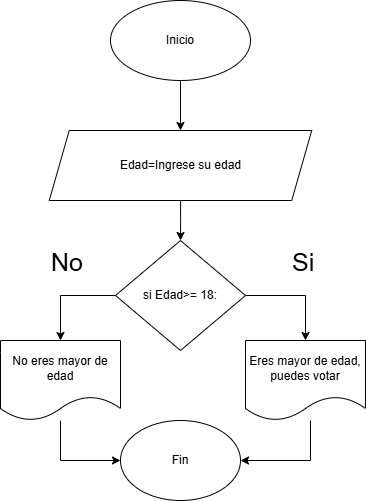

The diagram above was exported from draw.io. Its source (the exported page's mxGraphModel, read from the mxfile embedded in the PNG):
<mxGraphModel dx="872" dy="473" grid="1" gridSize="10" guides="1" tooltips="1" connect="1" arrows="1" fold="1" page="1" pageScale="1" pageWidth="827" pageHeight="1169" math="0" shadow="0">
  <root>
    <mxCell id="0" />
    <mxCell id="1" parent="0" />
    <mxCell id="1whWQxBfWg0k-1uOGXsk-2" style="edgeStyle=none;rounded=0;orthogonalLoop=1;jettySize=auto;html=1;exitX=0.5;exitY=1;exitDx=0;exitDy=0;" parent="1" source="1whWQxBfWg0k-1uOGXsk-1" edge="1">
      <mxGeometry relative="1" as="geometry">
        <mxPoint x="390" y="170" as="targetPoint" />
      </mxGeometry>
    </mxCell>
    <mxCell id="1whWQxBfWg0k-1uOGXsk-1" value="Inicio" style="ellipse;whiteSpace=wrap;html=1;" parent="1" vertex="1">
      <mxGeometry x="320" y="40" width="140" height="80" as="geometry" />
    </mxCell>
    <mxCell id="0HbfFHareNuwjKTBDjoF-32" style="edgeStyle=orthogonalEdgeStyle;rounded=0;orthogonalLoop=1;jettySize=auto;html=1;entryX=0.5;entryY=0;entryDx=0;entryDy=0;" edge="1" parent="1" source="1whWQxBfWg0k-1uOGXsk-4" target="0HbfFHareNuwjKTBDjoF-30">
      <mxGeometry relative="1" as="geometry">
        <Array as="points">
          <mxPoint x="515" y="335" />
        </Array>
      </mxGeometry>
    </mxCell>
    <mxCell id="0HbfFHareNuwjKTBDjoF-37" style="edgeStyle=orthogonalEdgeStyle;rounded=0;orthogonalLoop=1;jettySize=auto;html=1;entryX=0.5;entryY=0;entryDx=0;entryDy=0;" edge="1" parent="1" source="1whWQxBfWg0k-1uOGXsk-4" target="0HbfFHareNuwjKTBDjoF-34">
      <mxGeometry relative="1" as="geometry">
        <Array as="points">
          <mxPoint x="270" y="335" />
        </Array>
      </mxGeometry>
    </mxCell>
    <mxCell id="1whWQxBfWg0k-1uOGXsk-4" value="si Edad&amp;gt;= 18:" style="rhombus;whiteSpace=wrap;html=1;" parent="1" vertex="1">
      <mxGeometry x="325" y="280" width="130" height="110" as="geometry" />
    </mxCell>
    <mxCell id="0HbfFHareNuwjKTBDjoF-28" style="edgeStyle=orthogonalEdgeStyle;rounded=0;orthogonalLoop=1;jettySize=auto;html=1;entryX=0.5;entryY=0;entryDx=0;entryDy=0;" edge="1" parent="1" source="1whWQxBfWg0k-1uOGXsk-5" target="1whWQxBfWg0k-1uOGXsk-4">
      <mxGeometry relative="1" as="geometry" />
    </mxCell>
    <mxCell id="1whWQxBfWg0k-1uOGXsk-5" value="Edad=Ingrese su edad" style="shape=parallelogram;perimeter=parallelogramPerimeter;whiteSpace=wrap;html=1;fixedSize=1;" parent="1" vertex="1">
      <mxGeometry x="258.75" y="170" width="262.5" height="70" as="geometry" />
    </mxCell>
    <mxCell id="1whWQxBfWg0k-1uOGXsk-15" value="Fin" style="ellipse;whiteSpace=wrap;html=1;" parent="1" vertex="1">
      <mxGeometry x="330" y="460" width="120" height="80" as="geometry" />
    </mxCell>
    <mxCell id="0HbfFHareNuwjKTBDjoF-5" value="&lt;div style=&quot;text-align: center;&quot;&gt;&lt;span style=&quot;font-size: 25px; text-wrap-mode: nowrap;&quot;&gt;No&lt;/span&gt;&lt;/div&gt;" style="text;whiteSpace=wrap;html=1;" vertex="1" parent="1">
      <mxGeometry x="258.75" y="280" width="50" height="50" as="geometry" />
    </mxCell>
    <mxCell id="0HbfFHareNuwjKTBDjoF-9" value="&lt;div style=&quot;text-align: center;&quot;&gt;&lt;span style=&quot;font-size: 25px; text-wrap-mode: nowrap;&quot;&gt;Si&lt;/span&gt;&lt;/div&gt;" style="text;whiteSpace=wrap;html=1;" vertex="1" parent="1">
      <mxGeometry x="500" y="280" width="50" height="50" as="geometry" />
    </mxCell>
    <mxCell id="0HbfFHareNuwjKTBDjoF-39" style="edgeStyle=orthogonalEdgeStyle;rounded=0;orthogonalLoop=1;jettySize=auto;html=1;entryX=1;entryY=0.5;entryDx=0;entryDy=0;" edge="1" parent="1" source="0HbfFHareNuwjKTBDjoF-30" target="1whWQxBfWg0k-1uOGXsk-15">
      <mxGeometry relative="1" as="geometry">
        <Array as="points">
          <mxPoint x="520" y="500" />
        </Array>
      </mxGeometry>
    </mxCell>
    <mxCell id="0HbfFHareNuwjKTBDjoF-30" value="Eres mayor de edad, puedes votar" style="shape=document;whiteSpace=wrap;html=1;boundedLbl=1;" vertex="1" parent="1">
      <mxGeometry x="455" y="380" width="120" height="80" as="geometry" />
    </mxCell>
    <mxCell id="0HbfFHareNuwjKTBDjoF-38" style="edgeStyle=orthogonalEdgeStyle;rounded=0;orthogonalLoop=1;jettySize=auto;html=1;entryX=0;entryY=0.5;entryDx=0;entryDy=0;" edge="1" parent="1" source="0HbfFHareNuwjKTBDjoF-34" target="1whWQxBfWg0k-1uOGXsk-15">
      <mxGeometry relative="1" as="geometry" />
    </mxCell>
    <mxCell id="0HbfFHareNuwjKTBDjoF-34" value="No eres mayor de edad" style="shape=document;whiteSpace=wrap;html=1;boundedLbl=1;" vertex="1" parent="1">
      <mxGeometry x="210" y="380" width="120" height="80" as="geometry" />
    </mxCell>
  </root>
</mxGraphModel>